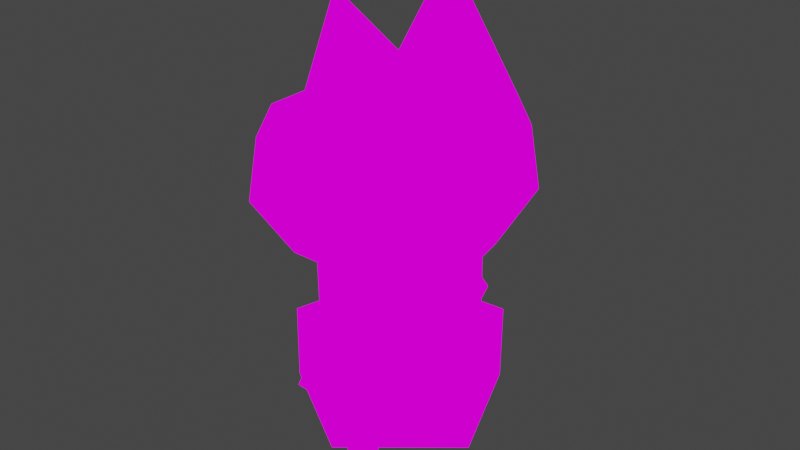 # Source: kot.blend  (saved by Blender 3.2.14; exported with 4.5.12 LTS)
import bpy
from mathutils import Matrix  # noqa: F401  (used for matrix-valued properties, if any)

bpy.ops.wm.read_factory_settings(use_empty=True)
scene = bpy.context.scene
scene.name = 'Scene'

# ---- collections
col_collection = bpy.data.collections.new('Collection'); scene.collection.children.link(col_collection)

# ---- images (referenced by path relative to the original .blend; pixels are not part of the script)
import os
ASSET_DIR = os.environ.get("B2B_ASSET_DIR", "")  # directory of the original .blend (textures are referenced by path, not embedded)
HERE = os.path.dirname(os.path.abspath(__file__))  # packed textures are extracted next to this script under _unpacked/

def load_image(name, relpath, width, height, colorspace="sRGB"):
    """Load a texture the original file referenced (path relative to the .blend, or extracted next to this script)."""
    p = next((c for c in (os.path.join(HERE, relpath), os.path.join(ASSET_DIR, relpath)) if relpath and os.path.exists(c)), "")
    if p:
        img = bpy.data.images.load(p, check_existing=True)
        img.name = name
    else:  # same state as the original file: an image datablock whose file is absent (Cycles renders it pink)
        img = bpy.data.images.new(name, width, height)
        img.source = "FILE"
        img.filepath = "//" + (relpath or name)
    img.colorspace_settings.name = colorspace
    return img
img_cat_texture_png = load_image('cat_texture.png', 'cat_texture.png', 1024, 1024, 'sRGB')

# ---- materials (node trees are filled in below, after node groups)
mat_cat = bpy.data.materials.new('cat')
mat_cat.use_transparent_shadow = False

# ---- node groups
ng_auto_smooth = bpy.data.node_groups.new('Auto Smooth', 'GeometryNodeTree')
_s = ng_auto_smooth.interface.new_socket(name='Geometry', in_out='OUTPUT', socket_type='NodeSocketGeometry')
_s = ng_auto_smooth.interface.new_socket(name='Geometry', in_out='INPUT', socket_type='NodeSocketGeometry')
_s = ng_auto_smooth.interface.new_socket(name='Angle', in_out='INPUT', socket_type='NodeSocketFloat')
_s.subtype = 'ANGLE'
_s.min_value = 0.0
_s.max_value = 3.142
ng_auto_smooth.is_modifier = True
_N = ng_auto_smooth.nodes; _L = ng_auto_smooth.links
n0 = _N.new('NodeGroupOutput'); n0.name = 'Group Output'; n0.location = (480, -100)
n1 = _N.new('NodeGroupInput'); n1.name = 'Group Input'; n1.location = (-420, -300)
n2 = _N.new('NodeGroupInput'); n2.name = 'Group Input.001'; n2.location = (-60, -100)
n3 = _N.new('GeometryNodeSetShadeSmooth'); n3.name = 'Set Shade Smooth'; n3.location = (120, -100)
n3.domain = 'EDGE'
n4 = _N.new('GeometryNodeSetShadeSmooth'); n4.name = 'Set Shade Smooth.001'; n4.location = (300, -100)
n5 = _N.new('GeometryNodeInputMeshEdgeAngle'); n5.name = 'Edge Angle'; n5.location = (-420, -220)
n6 = _N.new('GeometryNodeInputEdgeSmooth'); n6.name = 'Is Edge Smooth'; n6.location = (-60, -160)
n7 = _N.new('GeometryNodeInputShadeSmooth'); n7.name = 'Is Face Smooth'; n7.location = (-240, -340)
n8 = _N.new('FunctionNodeBooleanMath'); n8.name = 'Boolean Math'; n8.location = (-60, -220)
n9 = _N.new('FunctionNodeCompare'); n9.name = 'Compare'; n9.location = (-240, -180)
n9.operation = 'LESS_EQUAL'
_L.new(n5.outputs[0], n9.inputs[0])
_L.new(n4.outputs[0], n0.inputs[0])
_L.new(n1.outputs[1], n9.inputs[1])
_L.new(n9.outputs[0], n8.inputs[0])
_L.new(n7.outputs[0], n8.inputs[1])
_L.new(n2.outputs[0], n3.inputs[0])
_L.new(n6.outputs[0], n3.inputs[1])
_L.new(n3.outputs[0], n4.inputs[0])
_L.new(n8.outputs[0], n3.inputs[2])
n0.is_active_output = True

# ---- material node trees
mat_cat.use_nodes = True; mat_cat.node_tree.nodes.clear()
_N = mat_cat.node_tree.nodes; _L = mat_cat.node_tree.links
n0 = _N.new('ShaderNodeOutputMaterial'); n0.name = 'Material Output'; n0.location = (300, 300)
n1 = _N.new('ShaderNodeTexImage'); n1.name = 'Image Texture'; n1.location = (-292, 218)
n1.image = img_cat_texture_png
_L.new(n1.outputs[0], n0.inputs[0])
n0.is_active_output = True

# ---- world
world_world = bpy.data.worlds.new('World'); scene.world = world_world
world_world.use_nodes = True; world_world.node_tree.nodes.clear()
_N = world_world.node_tree.nodes; _L = world_world.node_tree.links
n0 = _N.new('ShaderNodeOutputWorld'); n0.name = 'World Output'; n0.location = (300, 300)
n1 = _N.new('ShaderNodeBackground'); n1.name = 'Background'; n1.location = (10, 300)
n1.inputs[0].default_value = (0.05088, 0.05088, 0.05088, 1.0)
_L.new(n1.outputs[0], n0.inputs[0])
n0.is_active_output = True
world_world.color = (0.05088, 0.05088, 0.05088)
world_world.use_sun_shadow = False
world_world.sun_shadow_jitter_overblur = 0.0

# ---- meshes
me_sphere = bpy.data.meshes.new('Sphere')
me_sphere.from_pydata([(0.5188, -0.6119, 0.6579), (0.4862, -0.4869, -0.4076), (0.4606, 0.0, 0.7956), (0.6756, -0.6936, -0.007066), (0.6161, -0.6507, 0.4537), (0.5412, 0.0, -0.4597), (0.6161, 0.0, 0.459), (0.6756, 0.0, -0.001791), (0.5188, 0.0, 0.7076), (0.4496, -0.05129, 0.7973), (0.00345, -0.5323, 1.505), (0.004148, -0.5364, 1.504), (-0.5188, -0.5918, 0.6859), (-0.4862, -0.4869, -0.4076), (-0.1205, 0.0, 0.7956), (-0.6756, -0.6936, -0.007066), (-0.6161, -0.6507, 0.4537), (-0.5412, 0.0, -0.4597), (-0.6161, 0.0, 0.459), (-0.6756, 0.0, -0.001791), (-0.5188, 0.0, 0.6966), (-0.1205, -0.05129, 0.7973), (-0.00345, -0.5323, 1.505), (-0.004148, -0.5364, 1.504), (-0.2518, -0.4869, -0.4076), (-0.3192, -0.6507, 0.4537), (-0.35, -0.6936, -0.007066), (-0.2688, -0.6119, 0.6824), (-0.2804, 0.0, -0.4597), (-0.3804, 0.0, 0.7293), (-0.3799, -0.05291, 0.732), (0.5188, 0.6119, 0.6579), (0.4862, 0.4869, -0.4076), (0.6756, 0.6936, -0.007066), (0.6161, 0.6507, 0.4537), (0.4496, 0.05129, 0.7973), (0.00345, 0.5323, 1.505), (0.004148, 0.5364, 1.504), (-0.5188, 0.5918, 0.6859), (-0.4862, 0.4869, -0.4076), (-0.6756, 0.6936, -0.007066), (-0.6161, 0.6507, 0.4537), (-0.1205, 0.05129, 0.7973), (-0.00345, 0.5323, 1.505), (-0.004148, 0.5364, 1.504), (-0.2518, 0.4869, -0.4076), (-0.3192, 0.6507, 0.4537), (-0.35, 0.6936, -0.007066), (-0.2688, 0.6119, 0.6824), (-0.3799, 0.05291, 0.732)], [], [(7, 6, 4, 3), (24, 1, 3, 26), (27, 25, 4, 0), (5, 7, 3, 1), (8, 0, 4, 6), (26, 3, 4, 25), (1, 24, 28, 5), (21, 9, 2, 14), (2, 9, 0, 8), (10, 11, 0, 9), (19, 15, 16, 18), (17, 13, 15, 19), (20, 18, 16, 12), (24, 13, 17, 28), (29, 20, 12, 30), (22, 10, 9, 21), (10, 22, 23, 11), (15, 26, 25, 16), (12, 16, 25, 27), (13, 24, 26, 15), (11, 23, 27, 0), (22, 21, 27, 23), (14, 29, 30, 21), (21, 30, 12, 27), (7, 33, 34, 6), (45, 47, 33, 32), (48, 31, 34, 46), (5, 32, 33, 7), (8, 6, 34, 31), (47, 46, 34, 33), (32, 5, 28, 45), (42, 14, 2, 35), (2, 8, 31, 35), (36, 35, 31, 37), (19, 18, 41, 40), (17, 19, 40, 39), (20, 38, 41, 18), (45, 28, 17, 39), (29, 49, 38, 20), (43, 42, 35, 36), (36, 37, 44, 43), (40, 41, 46, 47), (38, 48, 46, 41), (39, 40, 47, 45), (37, 31, 48, 44), (43, 44, 48, 42), (14, 42, 49, 29), (42, 48, 38, 49)])
me_sphere.polygons.foreach_set('use_smooth', [True] * 48)
_uv = me_sphere.uv_layers.new(name='UVMap')
_uv.uv.foreach_set('vector', [0.8442, 0.9493, 0.7971, 0.9402, 0.813, 0.8945, 0.8382, 0.8947, 0.8827, 0.8385, 0.8666, 0.8941, 0.8382, 0.8947, 0.8428, 0.8222, 0.7843, 0.8374, 0.802, 0.828, 0.813, 0.8945, 0.7991, 0.8916, 0.8933, 0.9275, 0.8442, 0.9493, 0.8382, 0.8947, 0.8666, 0.8941, 0.7752, 0.9293, 0.7991, 0.8916, 0.813, 0.8945, 0.7971, 0.9402, 0.8428, 0.8222, 0.8382, 0.8947, 0.813, 0.8945, 0.802, 0.828, 0.8666, 0.8941, 0.8827, 0.8385, 0.9306, 0.8514, 0.8933, 0.9275, 0.7404, 0.8782, 0.7704, 0.9196, 0.7677, 0.9235, 0.7364, 0.8806, 0.7677, 0.9235, 0.7704, 0.9196, 0.7991, 0.8916, 0.7752, 0.9293, 0.7763, 0.8798, 0.7768, 0.8797, 0.7991, 0.8916, 0.7704, 0.9196, 0.4545, 0.8217, 0.6171, 0.8197, 0.6077, 0.9283, 0.4555, 0.9307, 0.4534, 0.7097, 0.5684, 0.7164, 0.6171, 0.8197, 0.4545, 0.8217, 0.4561, 0.9907, 0.4555, 0.9307, 0.6077, 0.9283, 0.5944, 0.9872, 0.8827, 0.8385, 0.8882, 0.8156, 0.9387, 0.8254, 0.9306, 0.8514, 0.724, 0.8574, 0.7172, 0.8441, 0.7744, 0.815, 0.7288, 0.855, 0.776, 0.8793, 0.7763, 0.8798, 0.7704, 0.9196, 0.7404, 0.8782, 0.7763, 0.8798, 0.776, 0.8793, 0.7762, 0.8788, 0.7768, 0.8797, 0.844, 0.7909, 0.8428, 0.8222, 0.802, 0.828, 0.7969, 0.7994, 0.7744, 0.815, 0.7969, 0.7994, 0.802, 0.828, 0.7843, 0.8374, 0.8882, 0.8156, 0.8827, 0.8385, 0.8428, 0.8222, 0.844, 0.7909, 0.7768, 0.8797, 0.7762, 0.8788, 0.7843, 0.8374, 0.7991, 0.8916, 0.1975, 0.8975, 0.04901, 0.5231, 0.3318, 0.523, 0.2158, 0.8975, 0.7364, 0.8806, 0.724, 0.8574, 0.7288, 0.855, 0.7404, 0.8782, 0.7404, 0.8782, 0.7288, 0.855, 0.7744, 0.815, 0.7843, 0.8374, 0.8442, 0.9493, 0.8382, 0.8947, 0.813, 0.8945, 0.7971, 0.9402, 0.8827, 0.8385, 0.8428, 0.8222, 0.8382, 0.8947, 0.8666, 0.8941, 0.7843, 0.8374, 0.7991, 0.8916, 0.813, 0.8945, 0.802, 0.828, 0.8933, 0.9275, 0.8666, 0.8941, 0.8382, 0.8947, 0.8442, 0.9493, 0.7752, 0.9293, 0.7971, 0.9402, 0.813, 0.8945, 0.7991, 0.8916, 0.8428, 0.8222, 0.802, 0.828, 0.813, 0.8945, 0.8382, 0.8947, 0.8666, 0.8941, 0.8933, 0.9275, 0.9306, 0.8514, 0.8827, 0.8385, 0.7404, 0.8782, 0.7364, 0.8806, 0.7677, 0.9235, 0.7704, 0.9196, 0.7677, 0.9235, 0.7752, 0.9293, 0.7991, 0.8916, 0.7704, 0.9196, 0.7763, 0.8798, 0.7704, 0.9196, 0.7991, 0.8916, 0.7768, 0.8797, 0.4545, 0.8217, 0.4555, 0.9307, 0.3034, 0.9312, 0.2919, 0.8228, 0.4534, 0.7097, 0.4545, 0.8217, 0.2919, 0.8228, 0.3386, 0.7186, 0.4561, 0.9907, 0.3177, 0.9899, 0.3034, 0.9312, 0.4555, 0.9307, 0.8827, 0.8385, 0.9306, 0.8514, 0.9387, 0.8254, 0.8882, 0.8156, 0.724, 0.8574, 0.7288, 0.855, 0.7744, 0.815, 0.7172, 0.8441, 0.776, 0.8793, 0.7404, 0.8782, 0.7704, 0.9196, 0.7763, 0.8798, 0.7763, 0.8798, 0.7768, 0.8797, 0.7762, 0.8788, 0.776, 0.8793, 0.844, 0.7909, 0.7969, 0.7994, 0.802, 0.828, 0.8428, 0.8222, 0.7744, 0.815, 0.7843, 0.8374, 0.802, 0.828, 0.7969, 0.7994, 0.8882, 0.8156, 0.844, 0.7909, 0.8428, 0.8222, 0.8827, 0.8385, 0.7768, 0.8797, 0.7991, 0.8916, 0.7843, 0.8374, 0.7762, 0.8788, 0.1975, 0.8975, 0.2158, 0.8975, 0.3318, 0.523, 0.04901, 0.5231, 0.7364, 0.8806, 0.7404, 0.8782, 0.7288, 0.855, 0.724, 0.8574, 0.7404, 0.8782, 0.7843, 0.8374, 0.7744, 0.815, 0.7288, 0.855])
me_sphere.materials.append(mat_cat)
me_sphere.use_mirror_y = True
me_sphere.update()
me_cylinder = bpy.data.meshes.new('Cylinder')
me_cylinder.from_pydata([(-0.01482, 0.6753, -0.356), (0.01324, 0.7088, 0.2838), (0.6442, 0.1964, -0.3599), (0.6722, 0.2298, 0.2799), (0.3936, -0.5771, -0.3085), (0.4216, -0.5436, 0.3313), (-0.4203, -0.5761, -0.2728), (-0.3923, -0.5427, 0.3669), (-0.6727, 0.1979, -0.3022), (-0.6447, 0.2313, 0.3376)], [], [(0, 1, 3, 2), (2, 3, 5, 4), (4, 5, 7, 6), (3, 1, 9, 7, 5), (6, 7, 9, 8), (8, 9, 1, 0), (0, 2, 4, 6, 8)])
_uv = me_cylinder.uv_layers.new(name='UVMap')
_uv.uv.foreach_set('vector', [0.5251, 0.02777, 0.5251, 0.2729, 0.4271, 0.2729, 0.4271, 0.02777, 0.4271, 0.02777, 0.4271, 0.2729, 0.3291, 0.2729, 0.3291, 0.02777, 0.3291, 0.02777, 0.3291, 0.2729, 0.231, 0.2729, 0.231, 0.02777, 0.9371, 0.4794, 0.823, 0.5624, 0.7089, 0.4794, 0.7525, 0.3453, 0.8935, 0.3453, 0.231, 0.02777, 0.231, 0.2729, 0.133, 0.2729, 0.133, 0.02777, 0.133, 0.02777, 0.133, 0.2729, 0.03496, 0.2729, 0.03496, 0.02777, 0.8219, 0.5639, 0.936, 0.481, 0.8924, 0.3468, 0.7513, 0.3468, 0.7077, 0.481])
me_cylinder.materials.append(mat_cat)
me_cylinder.update()
me_cylinder_001 = bpy.data.meshes.new('Cylinder.001')
me_cylinder_001.from_pydata([(0.01486, 0.9102, -0.2658), (-0.01759, 0.8715, 0.3735), (0.8635, 0.2933, -0.26), (0.8311, 0.2547, 0.3792), (0.5413, -0.7022, -0.3366), (0.5088, -0.7409, 0.3026), (-0.5066, -0.7006, -0.3897), (-0.539, -0.7393, 0.2495), (-0.8319, 0.2959, -0.346), (-0.8644, 0.2573, 0.2933)], [], [(0, 1, 3, 2), (2, 3, 5, 4), (4, 5, 7, 6), (3, 1, 9, 7, 5), (6, 7, 9, 8), (8, 9, 1, 0), (0, 2, 4, 6, 8)])
_uv = me_cylinder_001.uv_layers.new(name='UVMap')
_uv.uv.foreach_set('vector', [0.5252, 0.02839, 0.5252, 0.2729, 0.4274, 0.2729, 0.4274, 0.02839, 0.4274, 0.02839, 0.4274, 0.2729, 0.3296, 0.2729, 0.3296, 0.02839, 0.3296, 0.02839, 0.3296, 0.2729, 0.2318, 0.2729, 0.2318, 0.02839, 0.9337, 0.4792, 0.8218, 0.5604, 0.71, 0.4792, 0.7527, 0.3477, 0.891, 0.3477, 0.2318, 0.02839, 0.2318, 0.2729, 0.134, 0.2729, 0.134, 0.02839, 0.134, 0.02839, 0.134, 0.2729, 0.03616, 0.2729, 0.03616, 0.02839, 0.8222, 0.5619, 0.9341, 0.4807, 0.8914, 0.3492, 0.7531, 0.3492, 0.7104, 0.4807])
me_cylinder_001.materials.append(mat_cat)
me_cylinder_001.update()
me_cylinder_002 = bpy.data.meshes.new('Cylinder.002')
me_cylinder_002.from_pydata([(1.556e-16, 0.9702, -1.064), (4.686e-17, 0.4804, -0.5136), (0.1039, 0.9254, -1.104), (0.1039, 0.4356, -0.5534), (0.1039, 0.8357, -1.183), (0.1039, 0.346, -0.6332), (-1.049e-08, 0.7909, -1.223), (-1.049e-08, 0.3012, -0.6731), (-0.1039, 0.8357, -1.183), (-0.1039, 0.346, -0.6332), (-0.1039, 0.9254, -1.104), (-0.1039, 0.4356, -0.5534)], [], [(0, 1, 3, 2), (2, 3, 5, 4), (4, 5, 7, 6), (6, 7, 9, 8), (3, 1, 11, 9, 7, 5), (8, 9, 11, 10), (10, 11, 1, 0), (0, 2, 4, 6, 8, 10)])
_uv = me_cylinder_002.uv_layers.new(name='UVMap')
_uv.uv.foreach_set('vector', [0.4024, 0.3218, 0.4024, 0.4616, 0.3423, 0.4616, 0.3423, 0.3218, 0.3423, 0.3218, 0.3423, 0.4616, 0.2821, 0.4616, 0.2821, 0.3218, 0.2821, 0.3218, 0.2821, 0.4616, 0.222, 0.4616, 0.222, 0.3218, 0.222, 0.3218, 0.222, 0.4616, 0.1618, 0.4616, 0.1618, 0.3218, 0.6204, 0.5838, 0.5581, 0.6198, 0.4957, 0.5838, 0.4957, 0.5118, 0.5581, 0.4758, 0.6204, 0.5118, 0.1618, 0.3218, 0.1618, 0.4616, 0.1017, 0.4616, 0.1017, 0.3218, 0.1017, 0.3218, 0.1017, 0.4616, 0.04153, 0.4616, 0.04153, 0.3218, 0.5581, 0.6198, 0.6204, 0.5838, 0.6204, 0.5118, 0.5581, 0.4758, 0.4957, 0.5118, 0.4957, 0.5838])
me_cylinder_002.materials.append(mat_cat)
me_cylinder_002.update()
me_cylinder_003 = bpy.data.meshes.new('Cylinder.003')
me_cylinder_003.from_pydata([(2.857e-16, 0.5018, -2.053), (2.681e-16, 0.4226, -1.377), (0.09614, 0.4467, -2.06), (0.09614, 0.3675, -1.383), (0.09614, 0.3365, -2.073), (0.09614, 0.2572, -1.396), (-9.705e-09, 0.2813, -2.079), (-9.705e-09, 0.2021, -1.402), (-0.09614, 0.3365, -2.073), (-0.09614, 0.2572, -1.396), (-0.09614, 0.4467, -2.06), (-0.09614, 0.3675, -1.383)], [], [(0, 1, 3, 2), (2, 3, 5, 4), (4, 5, 7, 6), (6, 7, 9, 8), (3, 1, 11, 9, 7, 5), (8, 9, 11, 10), (10, 11, 1, 0), (0, 2, 4, 6, 8, 10)])
_uv = me_cylinder_003.uv_layers.new(name='UVMap')
_uv.uv.foreach_set('vector', [0.4039, 0.3216, 0.4039, 0.4632, 0.343, 0.4632, 0.343, 0.3216, 0.343, 0.3216, 0.343, 0.4632, 0.282, 0.4632, 0.282, 0.3216, 0.282, 0.3216, 0.282, 0.4632, 0.2211, 0.4632, 0.2211, 0.3216, 0.2211, 0.3216, 0.2211, 0.4632, 0.1602, 0.4632, 0.1602, 0.3216, 0.6202, 0.5847, 0.5578, 0.6207, 0.4955, 0.5847, 0.4955, 0.5127, 0.5578, 0.4767, 0.6202, 0.5127, 0.1602, 0.3216, 0.1602, 0.4632, 0.09925, 0.4632, 0.09925, 0.3216, 0.09925, 0.3216, 0.09925, 0.4632, 0.03832, 0.4632, 0.03832, 0.3216, 0.5578, 0.6207, 0.6202, 0.5847, 0.6202, 0.5127, 0.5578, 0.4767, 0.4955, 0.5127, 0.4955, 0.5847])
me_cylinder_003.materials.append(mat_cat)
me_cylinder_003.update()
arm_armature = bpy.data.armatures.new('Armature')  # bones are not reproduced

# ---- objects
ob_sphere = bpy.data.objects.new('Sphere', me_sphere)
ob_cylinder = bpy.data.objects.new('Cylinder', me_cylinder)
ob_cylinder_001 = bpy.data.objects.new('Cylinder.001', me_cylinder_001)
ob_cylinder_002 = bpy.data.objects.new('Cylinder.002', me_cylinder_002)
ob_cylinder_003 = bpy.data.objects.new('Cylinder.003', me_cylinder_003)
ob_armature = bpy.data.objects.new('Armature', arm_armature)

# ---- transforms, parenting, visibility, modifiers, constraints
ob_sphere.location = (0.0, 0.0, 1.9)
ob_sphere.use_mesh_mirror_y = True
_m = ob_sphere.modifiers.new('Auto Smooth', 'NODES')
_m.node_group = ng_auto_smooth
_gi = [s.identifier for s in ng_auto_smooth.interface.items_tree if s.item_type == 'SOCKET' and s.in_out == 'INPUT']
_m[_gi[1]] = 0.5236  # Angle
ob_cylinder.location = (-4.655e-08, 0.04594, 1.135)
ob_cylinder.rotation_euler = (0.06692, -0.05605, 0.6963)
ob_cylinder.scale = (0.8881, 0.8881, 0.8881)
ob_cylinder_001.location = (-4.655e-08, 0.04594, 0.554)
ob_cylinder_001.rotation_euler = (-0.06692, 0.05605, 0.6963)
ob_cylinder_001.scale = (0.8881, 0.8881, 0.8881)
ob_cylinder_002.location = (0.0, 0.04594, 1.9)
_m = ob_cylinder_002.modifiers.new('Mirror', 'MIRROR')
_m.use_axis = (False, True, False)
ob_cylinder_003.location = (0.0, 0.0, 1.9)
_m = ob_cylinder_003.modifiers.new('Mirror', 'MIRROR')
_m.use_axis = (False, True, False)
ob_armature.location = (-0.002734, 0.0, 0.4101)
ob_armature.show_in_front = True

# ---- collection membership
col_collection.objects.link(ob_sphere)
col_collection.objects.link(ob_cylinder)
col_collection.objects.link(ob_cylinder_001)
col_collection.objects.link(ob_cylinder_002)
col_collection.objects.link(ob_cylinder_003)
col_collection.objects.link(ob_armature)

# ---- scene / render settings (as saved in the file)
scene.frame_start = 1; scene.frame_end = 250; scene.frame_set(1)
scene.render.engine = 'BLENDER_EEVEE_NEXT'
scene.cycles.sampling_pattern = 'TABULATED_SOBOL'
scene.cycles.use_light_tree = False
scene.view_settings.view_transform = 'Filmic'
bpy.context.view_layer.update()

# ---- added for rendering (the .blend has no active camera and no usable light): camera, sun
cam_auto = bpy.data.cameras.new('AutoCamera')
cam_auto.lens = 50.0
cam_auto.sensor_width = 36.0
cam_auto.clip_end = 1000.0
ob_auto_camera = bpy.data.objects.new('AutoCamera', cam_auto)
scene.collection.objects.link(ob_auto_camera)
ob_auto_camera.location = (4.29135, -5.10529, 5.08478)
ob_auto_camera.rotation_euler = (1.09748, -7.21219e-08, 0.694738)
scene.camera = ob_auto_camera
light_auto_sun = bpy.data.lights.new('AutoSun', 'SUN')
light_auto_sun.energy = 3.0
light_auto_sun.angle = 0.0523599
ob_auto_sun = bpy.data.objects.new('AutoSun', light_auto_sun)
scene.collection.objects.link(ob_auto_sun)
ob_auto_sun.rotation_euler = (0.872665, 0.174533, 0.523599)
bpy.context.view_layer.update()
